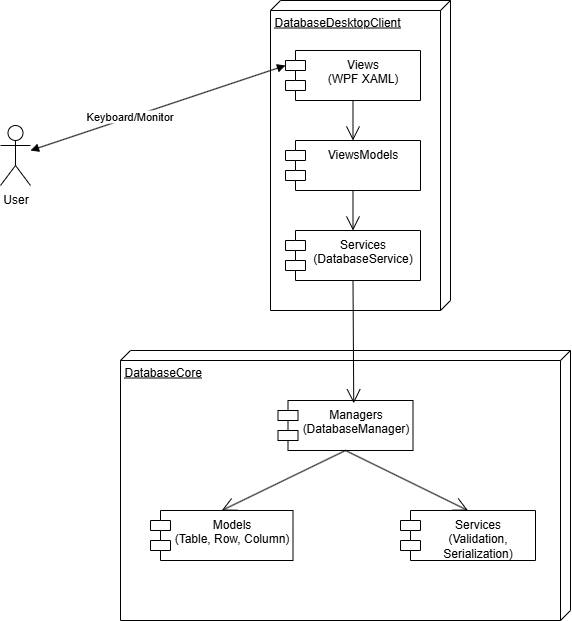

The diagram above was exported from draw.io. Its source (the exported page's mxGraphModel, read from the mxfile embedded in the PNG):
<mxGraphModel dx="1603" dy="929" grid="1" gridSize="10" guides="1" tooltips="1" connect="1" arrows="1" fold="1" page="1" pageScale="1" pageWidth="800" pageHeight="800" math="0" shadow="0">
  <root>
    <mxCell id="0" />
    <mxCell id="1" parent="0" />
    <mxCell id="erKwSMUoax_W7icUux3s-1" value="User" style="shape=umlActor;verticalLabelPosition=bottom;verticalAlign=top;html=1;" vertex="1" parent="1">
      <mxGeometry x="115" y="215" width="30" height="60" as="geometry" />
    </mxCell>
    <mxCell id="erKwSMUoax_W7icUux3s-4" value="DatabaseDesktopClient" style="verticalAlign=top;align=left;spacingTop=8;spacingLeft=2;spacingRight=12;shape=cube;size=10;direction=south;fontStyle=4;html=1;whiteSpace=wrap;" vertex="1" parent="1">
      <mxGeometry x="385" y="90" width="180" height="310" as="geometry" />
    </mxCell>
    <mxCell id="erKwSMUoax_W7icUux3s-5" value="Views&lt;div&gt;(WPF XAML)&lt;/div&gt;" style="shape=module;align=left;spacingLeft=20;align=center;verticalAlign=top;whiteSpace=wrap;html=1;" vertex="1" parent="1">
      <mxGeometry x="400" y="140" width="135" height="50" as="geometry" />
    </mxCell>
    <mxCell id="erKwSMUoax_W7icUux3s-6" value="ViewsModels&lt;span style=&quot;color: rgba(0, 0, 0, 0); font-family: monospace; font-size: 0px; text-align: start; text-wrap-mode: nowrap;&quot;&gt;%3CmxGraphModel%3E%3Croot%3E%3CmxCell%20id%3D%220%22%2F%3E%3CmxCell%20id%3D%221%22%20parent%3D%220%22%2F%3E%3CmxCell%20id%3D%222%22%20value%3D%22Views%26lt%3Bdiv%26gt%3B(WPF%20XAML)%26lt%3B%2Fdiv%26gt%3B%22%20style%3D%22shape%3Dmodule%3Balign%3Dleft%3BspacingLeft%3D20%3Balign%3Dcenter%3BverticalAlign%3Dtop%3BwhiteSpace%3Dwrap%3Bhtml%3D1%3B%22%20vertex%3D%221%22%20parent%3D%221%22%3E%3CmxGeometry%20x%3D%22670%22%20y%3D%22290%22%20width%3D%22100%22%20height%3D%2250%22%20as%3D%22geometry%22%2F%3E%3C%2FmxCell%3E%3C%2Froot%3E%3C%2FmxGraphModel%3E&lt;/span&gt;" style="shape=module;align=left;spacingLeft=20;align=center;verticalAlign=top;whiteSpace=wrap;html=1;" vertex="1" parent="1">
      <mxGeometry x="400" y="230" width="135" height="50" as="geometry" />
    </mxCell>
    <mxCell id="erKwSMUoax_W7icUux3s-7" value="Services&lt;br&gt;&lt;div&gt;(DatabaseService)&lt;/div&gt;" style="shape=module;align=left;spacingLeft=20;align=center;verticalAlign=top;whiteSpace=wrap;html=1;" vertex="1" parent="1">
      <mxGeometry x="400" y="320" width="135" height="50" as="geometry" />
    </mxCell>
    <mxCell id="erKwSMUoax_W7icUux3s-8" value="DatabaseCore" style="verticalAlign=top;align=left;spacingTop=8;spacingLeft=2;spacingRight=12;shape=cube;size=10;direction=south;fontStyle=4;html=1;whiteSpace=wrap;" vertex="1" parent="1">
      <mxGeometry x="235" y="440" width="450" height="270" as="geometry" />
    </mxCell>
    <mxCell id="erKwSMUoax_W7icUux3s-9" value="Managers&lt;br&gt;&lt;div&gt;(DatabaseManager)&lt;/div&gt;" style="shape=module;align=left;spacingLeft=20;align=center;verticalAlign=top;whiteSpace=wrap;html=1;" vertex="1" parent="1">
      <mxGeometry x="392.5" y="490" width="135" height="50" as="geometry" />
    </mxCell>
    <mxCell id="erKwSMUoax_W7icUux3s-10" value="Models&lt;div&gt;(Table, Row, Column)&lt;br&gt;&lt;div&gt;&lt;span style=&quot;color: rgba(0, 0, 0, 0); font-family: monospace; font-size: 0px; text-align: start; text-wrap-mode: nowrap;&quot;&gt;(%3CmxGraphModel%3E%3Croot%3E%3CmxCell%20id%3D%220%22%2F%3E%3CmxCell%20id%3D%221%22%20parent%3D%220%22%2F%3E%3CmxCell%20id%3D%222%22%20value%3D%22Views%26lt%3Bdiv%26gt%3B(WPF%20XAML)%26lt%3B%2Fdiv%26gt%3B%22%20style%3D%22shape%3Dmodule%3Balign%3Dleft%3BspacingLeft%3D20%3Balign%3Dcenter%3BverticalAlign%3Dtop%3BwhiteSpace%3Dwrap%3Bhtml%3D1%3B%22%20vertex%3D%221%22%20parent%3D%221%22%3E%3CmxGeometry%20x%3D%22670%22%20y%3D%22290%22%20width%3D%22100%22%20height%3D%2250%22%20as%3D%22geometry%22%2F%3E%3C%2FmxCell%3E%3C%2Froot%3E%3C%2FmxGraphModel%3E&lt;/span&gt;&lt;/div&gt;&lt;/div&gt;" style="shape=module;align=left;spacingLeft=20;align=center;verticalAlign=top;whiteSpace=wrap;html=1;" vertex="1" parent="1">
      <mxGeometry x="265" y="600" width="142.5" height="50" as="geometry" />
    </mxCell>
    <mxCell id="erKwSMUoax_W7icUux3s-11" value="Services&lt;br&gt;&lt;div&gt;(Validation, Serialization)&lt;/div&gt;" style="shape=module;align=left;spacingLeft=20;align=center;verticalAlign=top;whiteSpace=wrap;html=1;" vertex="1" parent="1">
      <mxGeometry x="515" y="600" width="135" height="50" as="geometry" />
    </mxCell>
    <mxCell id="erKwSMUoax_W7icUux3s-12" value="" style="endArrow=open;endFill=1;endSize=12;html=1;rounded=0;exitX=0.5;exitY=1;exitDx=0;exitDy=0;entryX=0.5;entryY=0;entryDx=0;entryDy=0;" edge="1" parent="1" source="erKwSMUoax_W7icUux3s-5" target="erKwSMUoax_W7icUux3s-6">
      <mxGeometry width="160" relative="1" as="geometry">
        <mxPoint x="345" y="350" as="sourcePoint" />
        <mxPoint x="505" y="350" as="targetPoint" />
      </mxGeometry>
    </mxCell>
    <mxCell id="erKwSMUoax_W7icUux3s-13" value="" style="endArrow=open;endFill=1;endSize=12;html=1;rounded=0;exitX=0.5;exitY=1;exitDx=0;exitDy=0;entryX=0.5;entryY=0;entryDx=0;entryDy=0;" edge="1" parent="1" source="erKwSMUoax_W7icUux3s-6" target="erKwSMUoax_W7icUux3s-7">
      <mxGeometry width="160" relative="1" as="geometry">
        <mxPoint x="465" y="210" as="sourcePoint" />
        <mxPoint x="465" y="250" as="targetPoint" />
      </mxGeometry>
    </mxCell>
    <mxCell id="erKwSMUoax_W7icUux3s-14" value="" style="endArrow=open;endFill=1;endSize=12;html=1;rounded=0;exitX=0.5;exitY=1;exitDx=0;exitDy=0;entryX=0.5;entryY=0;entryDx=0;entryDy=0;" edge="1" parent="1" source="erKwSMUoax_W7icUux3s-9" target="erKwSMUoax_W7icUux3s-10">
      <mxGeometry width="160" relative="1" as="geometry">
        <mxPoint x="465" y="300" as="sourcePoint" />
        <mxPoint x="465" y="340" as="targetPoint" />
      </mxGeometry>
    </mxCell>
    <mxCell id="erKwSMUoax_W7icUux3s-15" value="" style="endArrow=open;endFill=1;endSize=12;html=1;rounded=0;exitX=0.5;exitY=1;exitDx=0;exitDy=0;entryX=0.5;entryY=0;entryDx=0;entryDy=0;" edge="1" parent="1" source="erKwSMUoax_W7icUux3s-9" target="erKwSMUoax_W7icUux3s-11">
      <mxGeometry width="160" relative="1" as="geometry">
        <mxPoint x="579" y="580" as="sourcePoint" />
        <mxPoint x="455" y="640" as="targetPoint" />
      </mxGeometry>
    </mxCell>
    <mxCell id="erKwSMUoax_W7icUux3s-16" value="" style="endArrow=open;endFill=1;endSize=12;html=1;rounded=0;entryX=0.561;entryY=0.056;entryDx=0;entryDy=0;exitX=0.5;exitY=1;exitDx=0;exitDy=0;entryPerimeter=0;" edge="1" parent="1" source="erKwSMUoax_W7icUux3s-7" target="erKwSMUoax_W7icUux3s-9">
      <mxGeometry width="160" relative="1" as="geometry">
        <mxPoint x="635" y="290" as="sourcePoint" />
        <mxPoint x="595" y="370" as="targetPoint" />
      </mxGeometry>
    </mxCell>
    <mxCell id="erKwSMUoax_W7icUux3s-3" value="" style="endArrow=block;startArrow=block;endFill=1;startFill=1;html=1;rounded=0;entryX=0;entryY=0;entryDx=0;entryDy=15;entryPerimeter=0;" edge="1" parent="1" source="erKwSMUoax_W7icUux3s-1" target="erKwSMUoax_W7icUux3s-5">
      <mxGeometry width="160" relative="1" as="geometry">
        <mxPoint x="145" y="150" as="sourcePoint" />
        <mxPoint x="305" y="150" as="targetPoint" />
      </mxGeometry>
    </mxCell>
    <mxCell id="erKwSMUoax_W7icUux3s-17" value="Keyboard/Monitor" style="edgeLabel;html=1;align=center;verticalAlign=middle;resizable=0;points=[];" vertex="1" connectable="0" parent="erKwSMUoax_W7icUux3s-3">
      <mxGeometry x="-0.2198" y="2" relative="1" as="geometry">
        <mxPoint as="offset" />
      </mxGeometry>
    </mxCell>
  </root>
</mxGraphModel>